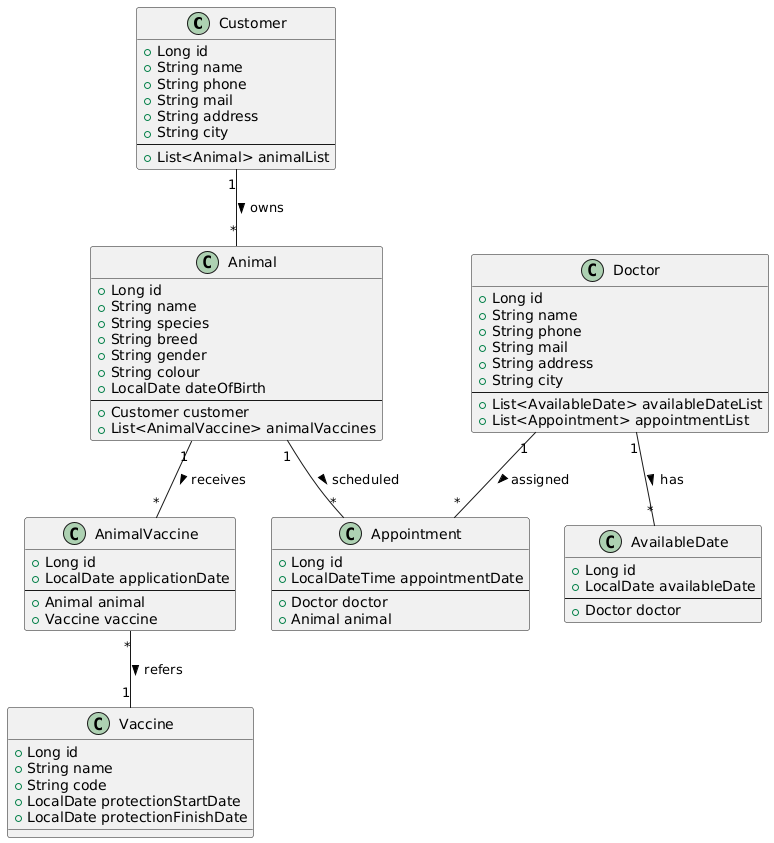

The diagram above was rendered by PlantUML. Its source (embedded in the PNG):
@startuml
' Entityler ve ilişkiler

class Customer {
  +Long id
  +String name
  +String phone
  +String mail
  +String address
  +String city
  --
  +List<Animal> animalList
}

class Animal {
  +Long id
  +String name
  +String species
  +String breed
  +String gender
  +String colour
  +LocalDate dateOfBirth
  --
  +Customer customer
  +List<AnimalVaccine> animalVaccines
}

class AnimalVaccine {
  +Long id
  +LocalDate applicationDate
  --
  +Animal animal
  +Vaccine vaccine
}

class Vaccine {
  +Long id
  +String name
  +String code
  +LocalDate protectionStartDate
  +LocalDate protectionFinishDate
}

class Doctor {
  +Long id
  +String name
  +String phone
  +String mail
  +String address
  +String city
  --
  +List<AvailableDate> availableDateList
  +List<Appointment> appointmentList
}

class AvailableDate {
  +Long id
  +LocalDate availableDate
  --
  +Doctor doctor
}

class Appointment {
  +Long id
  +LocalDateTime appointmentDate
  --
  +Doctor doctor
  +Animal animal
}

' İlişkiler

Customer "1" -- "*" Animal : owns >
Animal "1" -- "*" AnimalVaccine : receives >
AnimalVaccine "*" -- "1" Vaccine : refers >
Doctor "1" -- "*" AvailableDate : has >
Doctor "1" -- "*" Appointment : assigned >
Animal "1" -- "*" Appointment : scheduled >
@enduml